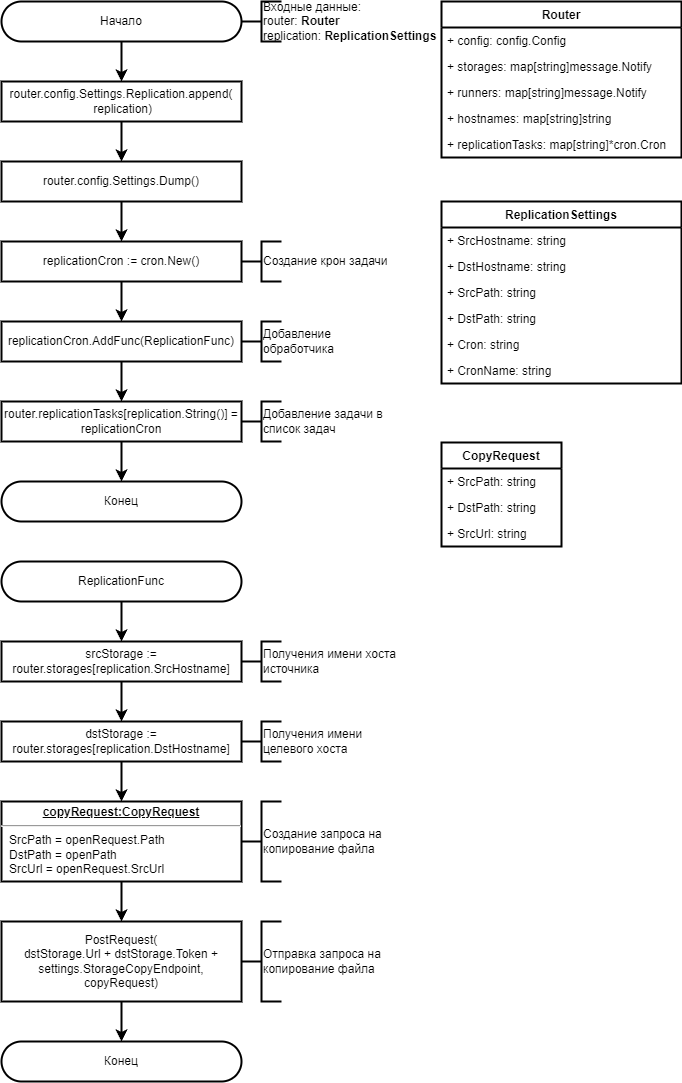

The diagram above was exported from draw.io. Its source (the exported page's mxGraphModel, read from the mxfile embedded in the PNG):
<mxGraphModel dx="482" dy="278" grid="1" gridSize="10" guides="1" tooltips="1" connect="1" arrows="1" fold="1" page="1" pageScale="1" pageWidth="827" pageHeight="1169" math="0" shadow="0">
  <root>
    <mxCell id="0" />
    <mxCell id="1" parent="0" />
    <mxCell id="ju8vIXqujGXPMv9YCOuN-1" value="Начало" style="rounded=1;whiteSpace=wrap;html=1;arcSize=50;strokeWidth=2;" parent="1" vertex="1">
      <mxGeometry x="40" y="40" width="240" height="40" as="geometry" />
    </mxCell>
    <mxCell id="ju8vIXqujGXPMv9YCOuN-2" value="" style="strokeWidth=2;html=1;shape=mxgraph.flowchart.annotation_2;align=left;labelPosition=right;pointerEvents=1;" parent="1" vertex="1">
      <mxGeometry x="280" y="40" width="40" height="40" as="geometry" />
    </mxCell>
    <mxCell id="ju8vIXqujGXPMv9YCOuN-3" value="Входные данные: &lt;br&gt;router:&amp;nbsp;&lt;b style=&quot;border-color: var(--border-color);&quot;&gt;Router&lt;/b&gt;&lt;br&gt;replication: &lt;b&gt;ReplicationSettings&lt;/b&gt;" style="rounded=0;whiteSpace=wrap;html=1;strokeColor=none;fillColor=none;strokeWidth=2;align=left;" parent="1" vertex="1">
      <mxGeometry x="300" y="40" width="180" height="40" as="geometry" />
    </mxCell>
    <mxCell id="IDgp3jHI6yaa13UXPT1e-1" value="replicationCron := cron.New()" style="rounded=0;whiteSpace=wrap;html=1;strokeWidth=2;" parent="1" vertex="1">
      <mxGeometry x="40" y="280" width="240" height="40" as="geometry" />
    </mxCell>
    <mxCell id="IDgp3jHI6yaa13UXPT1e-2" value="ReplicationFunc" style="rounded=1;whiteSpace=wrap;html=1;arcSize=50;strokeWidth=2;" parent="1" vertex="1">
      <mxGeometry x="40" y="600" width="240" height="40" as="geometry" />
    </mxCell>
    <mxCell id="IDgp3jHI6yaa13UXPT1e-3" value="srcStorage := router.storages[replication.SrcHostname]" style="rounded=0;whiteSpace=wrap;html=1;strokeWidth=2;" parent="1" vertex="1">
      <mxGeometry x="40" y="680" width="240" height="40" as="geometry" />
    </mxCell>
    <mxCell id="IDgp3jHI6yaa13UXPT1e-4" value="dstStorage := router.storages[replication.DstHostname]" style="rounded=0;whiteSpace=wrap;html=1;strokeWidth=2;" parent="1" vertex="1">
      <mxGeometry x="40" y="760" width="240" height="40" as="geometry" />
    </mxCell>
    <mxCell id="IDgp3jHI6yaa13UXPT1e-5" value="&lt;p style=&quot;margin:0px;margin-top:4px;text-align:center;text-decoration:underline;&quot;&gt;&lt;b&gt;copyRequest:CopyRequest&lt;/b&gt;&lt;/p&gt;&lt;hr&gt;&lt;p style=&quot;margin:0px;margin-left:8px;&quot;&gt;SrcPath = openRequest.Path&lt;/p&gt;&lt;p style=&quot;margin:0px;margin-left:8px;&quot;&gt;&#09;&#09;&#09;DstPath = openPath&lt;/p&gt;&lt;p style=&quot;margin:0px;margin-left:8px;&quot;&gt;&lt;span style=&quot;&quot;&gt;&#09;&#09;&#09;&lt;/span&gt;SrcUrl = openRequest.SrcUrl&lt;/p&gt;" style="verticalAlign=top;align=left;overflow=fill;fontSize=12;fontFamily=Helvetica;html=1;strokeWidth=2;" parent="1" vertex="1">
      <mxGeometry x="40" y="840" width="240" height="80" as="geometry" />
    </mxCell>
    <mxCell id="IDgp3jHI6yaa13UXPT1e-6" value="PostRequest(&lt;br&gt;dstStorage.Url + dstStorage.Token + settings.StorageCopyEndpoint, copyRequest)" style="rounded=0;whiteSpace=wrap;html=1;strokeWidth=2;" parent="1" vertex="1">
      <mxGeometry x="40" y="960" width="240" height="80" as="geometry" />
    </mxCell>
    <mxCell id="IDgp3jHI6yaa13UXPT1e-7" value="router.replicationTasks[replication.String()] = replicationCron" style="rounded=0;whiteSpace=wrap;html=1;strokeWidth=2;" parent="1" vertex="1">
      <mxGeometry x="40" y="440" width="240" height="40" as="geometry" />
    </mxCell>
    <mxCell id="IDgp3jHI6yaa13UXPT1e-8" value="Конец" style="rounded=1;whiteSpace=wrap;html=1;arcSize=50;strokeWidth=2;" parent="1" vertex="1">
      <mxGeometry x="40" y="520" width="240" height="40" as="geometry" />
    </mxCell>
    <mxCell id="IDgp3jHI6yaa13UXPT1e-9" value="" style="endArrow=classic;html=1;rounded=0;exitX=0.5;exitY=1;exitDx=0;exitDy=0;entryX=0.5;entryY=0;entryDx=0;entryDy=0;strokeWidth=2;" parent="1" source="IDgp3jHI6yaa13UXPT1e-2" target="IDgp3jHI6yaa13UXPT1e-3" edge="1">
      <mxGeometry width="50" height="50" relative="1" as="geometry">
        <mxPoint x="100" y="930" as="sourcePoint" />
        <mxPoint x="150" y="880" as="targetPoint" />
      </mxGeometry>
    </mxCell>
    <mxCell id="IDgp3jHI6yaa13UXPT1e-10" value="" style="endArrow=classic;html=1;rounded=0;exitX=0.5;exitY=1;exitDx=0;exitDy=0;entryX=0.5;entryY=0;entryDx=0;entryDy=0;strokeWidth=2;" parent="1" source="IDgp3jHI6yaa13UXPT1e-4" target="IDgp3jHI6yaa13UXPT1e-5" edge="1">
      <mxGeometry width="50" height="50" relative="1" as="geometry">
        <mxPoint x="100" y="930" as="sourcePoint" />
        <mxPoint x="150" y="880" as="targetPoint" />
      </mxGeometry>
    </mxCell>
    <mxCell id="IDgp3jHI6yaa13UXPT1e-11" value="" style="endArrow=classic;html=1;rounded=0;exitX=0.5;exitY=1;exitDx=0;exitDy=0;entryX=0.5;entryY=0;entryDx=0;entryDy=0;strokeWidth=2;" parent="1" source="IDgp3jHI6yaa13UXPT1e-3" target="IDgp3jHI6yaa13UXPT1e-4" edge="1">
      <mxGeometry width="50" height="50" relative="1" as="geometry">
        <mxPoint x="100" y="930" as="sourcePoint" />
        <mxPoint x="150" y="880" as="targetPoint" />
      </mxGeometry>
    </mxCell>
    <mxCell id="IDgp3jHI6yaa13UXPT1e-12" value="" style="endArrow=classic;html=1;rounded=0;exitX=0.5;exitY=1;exitDx=0;exitDy=0;entryX=0.5;entryY=0;entryDx=0;entryDy=0;strokeWidth=2;" parent="1" source="IDgp3jHI6yaa13UXPT1e-5" target="IDgp3jHI6yaa13UXPT1e-6" edge="1">
      <mxGeometry width="50" height="50" relative="1" as="geometry">
        <mxPoint x="100" y="930" as="sourcePoint" />
        <mxPoint x="150" y="880" as="targetPoint" />
      </mxGeometry>
    </mxCell>
    <mxCell id="IDgp3jHI6yaa13UXPT1e-13" value="" style="endArrow=classic;html=1;rounded=0;exitX=0.5;exitY=1;exitDx=0;exitDy=0;entryX=0.5;entryY=0;entryDx=0;entryDy=0;strokeWidth=2;" parent="1" source="IDgp3jHI6yaa13UXPT1e-6" target="IDgp3jHI6yaa13UXPT1e-17" edge="1">
      <mxGeometry width="50" height="50" relative="1" as="geometry">
        <mxPoint x="100" y="930" as="sourcePoint" />
        <mxPoint x="280" y="1070" as="targetPoint" />
      </mxGeometry>
    </mxCell>
    <mxCell id="IDgp3jHI6yaa13UXPT1e-15" value="replicationCron.AddFunc(ReplicationFunc)" style="rounded=0;whiteSpace=wrap;html=1;strokeWidth=2;" parent="1" vertex="1">
      <mxGeometry x="40" y="360" width="240" height="40" as="geometry" />
    </mxCell>
    <mxCell id="IDgp3jHI6yaa13UXPT1e-17" value="Конец" style="rounded=1;whiteSpace=wrap;html=1;arcSize=50;strokeWidth=2;" parent="1" vertex="1">
      <mxGeometry x="40" y="1080" width="240" height="40" as="geometry" />
    </mxCell>
    <mxCell id="IDgp3jHI6yaa13UXPT1e-18" value="" style="endArrow=classic;html=1;rounded=0;exitX=0.5;exitY=1;exitDx=0;exitDy=0;entryX=0.5;entryY=0;entryDx=0;entryDy=0;strokeWidth=2;" parent="1" source="IDgp3jHI6yaa13UXPT1e-7" target="IDgp3jHI6yaa13UXPT1e-8" edge="1">
      <mxGeometry width="50" height="50" relative="1" as="geometry">
        <mxPoint x="420" y="500" as="sourcePoint" />
        <mxPoint x="470" y="450" as="targetPoint" />
      </mxGeometry>
    </mxCell>
    <mxCell id="IDgp3jHI6yaa13UXPT1e-19" value="" style="endArrow=classic;html=1;rounded=0;exitX=0.5;exitY=1;exitDx=0;exitDy=0;entryX=0.5;entryY=0;entryDx=0;entryDy=0;strokeWidth=2;" parent="1" source="ju8vIXqujGXPMv9YCOuN-1" target="PtHtT2edgmuNyoBSolQK-5" edge="1">
      <mxGeometry width="50" height="50" relative="1" as="geometry">
        <mxPoint x="170" y="90" as="sourcePoint" />
        <mxPoint x="220" y="40" as="targetPoint" />
      </mxGeometry>
    </mxCell>
    <mxCell id="IDgp3jHI6yaa13UXPT1e-20" value="" style="endArrow=classic;html=1;rounded=0;exitX=0.5;exitY=1;exitDx=0;exitDy=0;entryX=0.5;entryY=0;entryDx=0;entryDy=0;strokeWidth=2;" parent="1" source="IDgp3jHI6yaa13UXPT1e-1" target="IDgp3jHI6yaa13UXPT1e-15" edge="1">
      <mxGeometry width="50" height="50" relative="1" as="geometry">
        <mxPoint x="170" y="250" as="sourcePoint" />
        <mxPoint x="220" y="200" as="targetPoint" />
      </mxGeometry>
    </mxCell>
    <mxCell id="IDgp3jHI6yaa13UXPT1e-21" value="" style="endArrow=classic;html=1;rounded=0;exitX=0.5;exitY=1;exitDx=0;exitDy=0;entryX=0.5;entryY=0;entryDx=0;entryDy=0;strokeWidth=2;" parent="1" source="IDgp3jHI6yaa13UXPT1e-15" target="IDgp3jHI6yaa13UXPT1e-7" edge="1">
      <mxGeometry width="50" height="50" relative="1" as="geometry">
        <mxPoint x="170" y="250" as="sourcePoint" />
        <mxPoint x="220" y="200" as="targetPoint" />
      </mxGeometry>
    </mxCell>
    <mxCell id="7kAi-oKagt932dG6Ain_-1" value="Router" style="swimlane;fontStyle=1;childLayout=stackLayout;horizontal=1;startSize=26;fillColor=none;horizontalStack=0;resizeParent=1;resizeParentMax=0;resizeLast=0;collapsible=1;marginBottom=0;strokeColor=default;strokeWidth=2;" parent="1" vertex="1">
      <mxGeometry x="480" y="40" width="240" height="156" as="geometry" />
    </mxCell>
    <mxCell id="7kAi-oKagt932dG6Ain_-2" value="+ config: config.Config" style="text;strokeColor=none;fillColor=none;align=left;verticalAlign=top;spacingLeft=4;spacingRight=4;overflow=hidden;rotatable=0;points=[[0,0.5],[1,0.5]];portConstraint=eastwest;strokeWidth=2;" parent="7kAi-oKagt932dG6Ain_-1" vertex="1">
      <mxGeometry y="26" width="240" height="26" as="geometry" />
    </mxCell>
    <mxCell id="7kAi-oKagt932dG6Ain_-3" value="+ storages: map[string]message.Notify" style="text;strokeColor=none;fillColor=none;align=left;verticalAlign=top;spacingLeft=4;spacingRight=4;overflow=hidden;rotatable=0;points=[[0,0.5],[1,0.5]];portConstraint=eastwest;strokeWidth=2;" parent="7kAi-oKagt932dG6Ain_-1" vertex="1">
      <mxGeometry y="52" width="240" height="26" as="geometry" />
    </mxCell>
    <mxCell id="7kAi-oKagt932dG6Ain_-4" value="+ runners: map[string]message.Notify" style="text;strokeColor=none;fillColor=none;align=left;verticalAlign=top;spacingLeft=4;spacingRight=4;overflow=hidden;rotatable=0;points=[[0,0.5],[1,0.5]];portConstraint=eastwest;strokeWidth=2;" parent="7kAi-oKagt932dG6Ain_-1" vertex="1">
      <mxGeometry y="78" width="240" height="26" as="geometry" />
    </mxCell>
    <mxCell id="7kAi-oKagt932dG6Ain_-5" value="+ hostnames: map[string]string" style="text;strokeColor=none;fillColor=none;align=left;verticalAlign=top;spacingLeft=4;spacingRight=4;overflow=hidden;rotatable=0;points=[[0,0.5],[1,0.5]];portConstraint=eastwest;strokeWidth=2;" parent="7kAi-oKagt932dG6Ain_-1" vertex="1">
      <mxGeometry y="104" width="240" height="26" as="geometry" />
    </mxCell>
    <mxCell id="7kAi-oKagt932dG6Ain_-6" value="+ replicationTasks: map[string]*cron.Cron" style="text;strokeColor=none;fillColor=none;align=left;verticalAlign=top;spacingLeft=4;spacingRight=4;overflow=hidden;rotatable=0;points=[[0,0.5],[1,0.5]];portConstraint=eastwest;strokeWidth=2;" parent="7kAi-oKagt932dG6Ain_-1" vertex="1">
      <mxGeometry y="130" width="240" height="26" as="geometry" />
    </mxCell>
    <mxCell id="7kAi-oKagt932dG6Ain_-7" value="ReplicationSettings" style="swimlane;fontStyle=1;childLayout=stackLayout;horizontal=1;startSize=26;fillColor=none;horizontalStack=0;resizeParent=1;resizeParentMax=0;resizeLast=0;collapsible=1;marginBottom=0;strokeColor=default;strokeWidth=2;" parent="1" vertex="1">
      <mxGeometry x="480" y="240" width="240" height="182" as="geometry" />
    </mxCell>
    <mxCell id="7kAi-oKagt932dG6Ain_-8" value="+ SrcHostname: string" style="text;strokeColor=none;fillColor=none;align=left;verticalAlign=top;spacingLeft=4;spacingRight=4;overflow=hidden;rotatable=0;points=[[0,0.5],[1,0.5]];portConstraint=eastwest;strokeWidth=2;" parent="7kAi-oKagt932dG6Ain_-7" vertex="1">
      <mxGeometry y="26" width="240" height="26" as="geometry" />
    </mxCell>
    <mxCell id="7kAi-oKagt932dG6Ain_-9" value="+ DstHostname: string" style="text;strokeColor=none;fillColor=none;align=left;verticalAlign=top;spacingLeft=4;spacingRight=4;overflow=hidden;rotatable=0;points=[[0,0.5],[1,0.5]];portConstraint=eastwest;strokeWidth=2;" parent="7kAi-oKagt932dG6Ain_-7" vertex="1">
      <mxGeometry y="52" width="240" height="26" as="geometry" />
    </mxCell>
    <mxCell id="7kAi-oKagt932dG6Ain_-10" value="+ SrcPath: string" style="text;strokeColor=none;fillColor=none;align=left;verticalAlign=top;spacingLeft=4;spacingRight=4;overflow=hidden;rotatable=0;points=[[0,0.5],[1,0.5]];portConstraint=eastwest;strokeWidth=2;" parent="7kAi-oKagt932dG6Ain_-7" vertex="1">
      <mxGeometry y="78" width="240" height="26" as="geometry" />
    </mxCell>
    <mxCell id="7kAi-oKagt932dG6Ain_-11" value="+ DstPath: string" style="text;strokeColor=none;fillColor=none;align=left;verticalAlign=top;spacingLeft=4;spacingRight=4;overflow=hidden;rotatable=0;points=[[0,0.5],[1,0.5]];portConstraint=eastwest;strokeWidth=2;" parent="7kAi-oKagt932dG6Ain_-7" vertex="1">
      <mxGeometry y="104" width="240" height="26" as="geometry" />
    </mxCell>
    <mxCell id="7kAi-oKagt932dG6Ain_-12" value="+ Cron: string" style="text;strokeColor=none;fillColor=none;align=left;verticalAlign=top;spacingLeft=4;spacingRight=4;overflow=hidden;rotatable=0;points=[[0,0.5],[1,0.5]];portConstraint=eastwest;strokeWidth=2;" parent="7kAi-oKagt932dG6Ain_-7" vertex="1">
      <mxGeometry y="130" width="240" height="26" as="geometry" />
    </mxCell>
    <mxCell id="vrrtHubnFHn8MS009tan-1" value="+ CronName: string" style="text;strokeColor=none;fillColor=none;align=left;verticalAlign=top;spacingLeft=4;spacingRight=4;overflow=hidden;rotatable=0;points=[[0,0.5],[1,0.5]];portConstraint=eastwest;strokeWidth=2;" parent="7kAi-oKagt932dG6Ain_-7" vertex="1">
      <mxGeometry y="156" width="240" height="26" as="geometry" />
    </mxCell>
    <mxCell id="FlzXXmY_rc3aizUzI3cY-1" value="CopyRequest" style="swimlane;fontStyle=1;childLayout=stackLayout;horizontal=1;startSize=26;fillColor=none;horizontalStack=0;resizeParent=1;resizeParentMax=0;resizeLast=0;collapsible=1;marginBottom=0;strokeColor=default;strokeWidth=2;" parent="1" vertex="1">
      <mxGeometry x="480" y="481" width="120" height="104" as="geometry" />
    </mxCell>
    <mxCell id="FlzXXmY_rc3aizUzI3cY-2" value="+ SrcPath: string" style="text;strokeColor=none;fillColor=none;align=left;verticalAlign=top;spacingLeft=4;spacingRight=4;overflow=hidden;rotatable=0;points=[[0,0.5],[1,0.5]];portConstraint=eastwest;strokeWidth=2;" parent="FlzXXmY_rc3aizUzI3cY-1" vertex="1">
      <mxGeometry y="26" width="120" height="26" as="geometry" />
    </mxCell>
    <mxCell id="FlzXXmY_rc3aizUzI3cY-3" value="+ DstPath: string" style="text;strokeColor=none;fillColor=none;align=left;verticalAlign=top;spacingLeft=4;spacingRight=4;overflow=hidden;rotatable=0;points=[[0,0.5],[1,0.5]];portConstraint=eastwest;strokeWidth=2;" parent="FlzXXmY_rc3aizUzI3cY-1" vertex="1">
      <mxGeometry y="52" width="120" height="26" as="geometry" />
    </mxCell>
    <mxCell id="FlzXXmY_rc3aizUzI3cY-4" value="+ SrcUrl: string" style="text;strokeColor=none;fillColor=none;align=left;verticalAlign=top;spacingLeft=4;spacingRight=4;overflow=hidden;rotatable=0;points=[[0,0.5],[1,0.5]];portConstraint=eastwest;strokeWidth=2;" parent="FlzXXmY_rc3aizUzI3cY-1" vertex="1">
      <mxGeometry y="78" width="120" height="26" as="geometry" />
    </mxCell>
    <mxCell id="O2KuPD_fviiQ_z0MgewL-1" value="" style="strokeWidth=2;html=1;shape=mxgraph.flowchart.annotation_2;align=left;labelPosition=right;pointerEvents=1;" parent="1" vertex="1">
      <mxGeometry x="280" y="280" width="40" height="40" as="geometry" />
    </mxCell>
    <mxCell id="O2KuPD_fviiQ_z0MgewL-2" value="Создание крон задачи" style="rounded=0;whiteSpace=wrap;html=1;strokeColor=none;fillColor=none;strokeWidth=2;align=left;" parent="1" vertex="1">
      <mxGeometry x="300" y="280" width="140" height="40" as="geometry" />
    </mxCell>
    <mxCell id="O2KuPD_fviiQ_z0MgewL-3" value="" style="strokeWidth=2;html=1;shape=mxgraph.flowchart.annotation_2;align=left;labelPosition=right;pointerEvents=1;" parent="1" vertex="1">
      <mxGeometry x="280" y="360" width="40" height="40" as="geometry" />
    </mxCell>
    <mxCell id="O2KuPD_fviiQ_z0MgewL-4" value="Добавление обработчика" style="rounded=0;whiteSpace=wrap;html=1;strokeColor=none;fillColor=none;strokeWidth=2;align=left;" parent="1" vertex="1">
      <mxGeometry x="300" y="360" width="140" height="40" as="geometry" />
    </mxCell>
    <mxCell id="O2KuPD_fviiQ_z0MgewL-5" value="" style="strokeWidth=2;html=1;shape=mxgraph.flowchart.annotation_2;align=left;labelPosition=right;pointerEvents=1;" parent="1" vertex="1">
      <mxGeometry x="280" y="440" width="40" height="40" as="geometry" />
    </mxCell>
    <mxCell id="O2KuPD_fviiQ_z0MgewL-6" value="Добавление задачи в список задач" style="rounded=0;whiteSpace=wrap;html=1;strokeColor=none;fillColor=none;strokeWidth=2;align=left;" parent="1" vertex="1">
      <mxGeometry x="300" y="440" width="140" height="40" as="geometry" />
    </mxCell>
    <mxCell id="O2KuPD_fviiQ_z0MgewL-7" value="" style="strokeWidth=2;html=1;shape=mxgraph.flowchart.annotation_2;align=left;labelPosition=right;pointerEvents=1;" parent="1" vertex="1">
      <mxGeometry x="280" y="680" width="40" height="40" as="geometry" />
    </mxCell>
    <mxCell id="O2KuPD_fviiQ_z0MgewL-8" value="Получения имени хоста источника" style="rounded=0;whiteSpace=wrap;html=1;strokeColor=none;fillColor=none;strokeWidth=2;align=left;" parent="1" vertex="1">
      <mxGeometry x="300" y="680" width="140" height="40" as="geometry" />
    </mxCell>
    <mxCell id="O2KuPD_fviiQ_z0MgewL-9" value="" style="strokeWidth=2;html=1;shape=mxgraph.flowchart.annotation_2;align=left;labelPosition=right;pointerEvents=1;" parent="1" vertex="1">
      <mxGeometry x="280" y="760" width="40" height="40" as="geometry" />
    </mxCell>
    <mxCell id="O2KuPD_fviiQ_z0MgewL-10" value="Получения имени целевого хоста" style="rounded=0;whiteSpace=wrap;html=1;strokeColor=none;fillColor=none;strokeWidth=2;align=left;" parent="1" vertex="1">
      <mxGeometry x="300" y="760" width="140" height="40" as="geometry" />
    </mxCell>
    <mxCell id="O2KuPD_fviiQ_z0MgewL-11" value="" style="strokeWidth=2;html=1;shape=mxgraph.flowchart.annotation_2;align=left;labelPosition=right;pointerEvents=1;" parent="1" vertex="1">
      <mxGeometry x="280" y="840" width="40" height="80" as="geometry" />
    </mxCell>
    <mxCell id="O2KuPD_fviiQ_z0MgewL-12" value="Создание запроса на копирование файла" style="rounded=0;whiteSpace=wrap;html=1;strokeColor=none;fillColor=none;strokeWidth=2;align=left;" parent="1" vertex="1">
      <mxGeometry x="300" y="840" width="140" height="80" as="geometry" />
    </mxCell>
    <mxCell id="O2KuPD_fviiQ_z0MgewL-13" value="" style="strokeWidth=2;html=1;shape=mxgraph.flowchart.annotation_2;align=left;labelPosition=right;pointerEvents=1;" parent="1" vertex="1">
      <mxGeometry x="280" y="960" width="40" height="80" as="geometry" />
    </mxCell>
    <mxCell id="O2KuPD_fviiQ_z0MgewL-14" value="Отправка запроса на копирование файла" style="rounded=0;whiteSpace=wrap;html=1;strokeColor=none;fillColor=none;strokeWidth=2;align=left;" parent="1" vertex="1">
      <mxGeometry x="300" y="960" width="140" height="80" as="geometry" />
    </mxCell>
    <mxCell id="PtHtT2edgmuNyoBSolQK-1" value="router.config.Settings.Dump()" style="rounded=0;whiteSpace=wrap;html=1;strokeWidth=2;" parent="1" vertex="1">
      <mxGeometry x="40" y="200" width="240" height="40" as="geometry" />
    </mxCell>
    <mxCell id="PtHtT2edgmuNyoBSolQK-4" value="" style="endArrow=classic;html=1;rounded=0;strokeWidth=2;exitX=0.5;exitY=1;exitDx=0;exitDy=0;entryX=0.5;entryY=0;entryDx=0;entryDy=0;" parent="1" source="PtHtT2edgmuNyoBSolQK-1" target="IDgp3jHI6yaa13UXPT1e-1" edge="1">
      <mxGeometry width="50" height="50" relative="1" as="geometry">
        <mxPoint x="440" y="320" as="sourcePoint" />
        <mxPoint x="490" y="270" as="targetPoint" />
      </mxGeometry>
    </mxCell>
    <mxCell id="PtHtT2edgmuNyoBSolQK-5" value="router.config.Settings.Replication.append(&lt;br&gt;&amp;nbsp;replication)" style="rounded=0;whiteSpace=wrap;html=1;strokeWidth=2;" parent="1" vertex="1">
      <mxGeometry x="40" y="120" width="240" height="40" as="geometry" />
    </mxCell>
    <mxCell id="PtHtT2edgmuNyoBSolQK-6" value="" style="endArrow=classic;html=1;rounded=0;strokeWidth=2;exitX=0.5;exitY=1;exitDx=0;exitDy=0;entryX=0.5;entryY=0;entryDx=0;entryDy=0;" parent="1" source="PtHtT2edgmuNyoBSolQK-5" target="PtHtT2edgmuNyoBSolQK-1" edge="1">
      <mxGeometry width="50" height="50" relative="1" as="geometry">
        <mxPoint x="180" y="210" as="sourcePoint" />
        <mxPoint x="230" y="160" as="targetPoint" />
      </mxGeometry>
    </mxCell>
  </root>
</mxGraphModel>